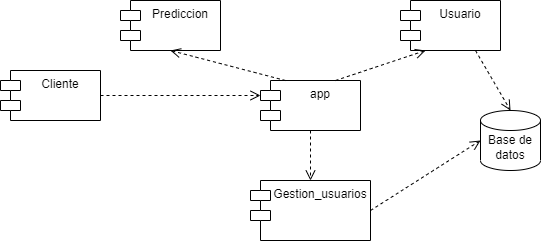

The diagram above was exported from draw.io. Its source (the exported page's mxGraphModel, read from the mxfile embedded in the PNG):
<mxGraphModel dx="868" dy="460" grid="1" gridSize="10" guides="1" tooltips="1" connect="1" arrows="1" fold="1" page="1" pageScale="1" pageWidth="1100" pageHeight="850" background="none" math="0" shadow="0">
  <root>
    <mxCell id="0" />
    <mxCell id="1" parent="0" />
    <mxCell id="WnOf6-_edWTVCz22vUe2-1" value="app" style="shape=module;align=left;spacingLeft=20;align=center;verticalAlign=top;" vertex="1" parent="1">
      <mxGeometry x="400" y="190" width="100" height="50" as="geometry" />
    </mxCell>
    <mxCell id="WnOf6-_edWTVCz22vUe2-2" value="Prediccion" style="shape=module;align=left;spacingLeft=20;align=center;verticalAlign=top;" vertex="1" parent="1">
      <mxGeometry x="260" y="110" width="100" height="50" as="geometry" />
    </mxCell>
    <mxCell id="WnOf6-_edWTVCz22vUe2-3" value="Gestion_usuarios" style="shape=module;align=left;spacingLeft=20;align=center;verticalAlign=top;" vertex="1" parent="1">
      <mxGeometry x="390" y="290" width="120" height="60" as="geometry" />
    </mxCell>
    <mxCell id="WnOf6-_edWTVCz22vUe2-5" value="" style="html=1;verticalAlign=bottom;endArrow=open;dashed=1;endSize=8;rounded=0;entryX=0.5;entryY=0;entryDx=0;entryDy=0;exitX=0.5;exitY=1;exitDx=0;exitDy=0;" edge="1" parent="1" source="WnOf6-_edWTVCz22vUe2-1" target="WnOf6-_edWTVCz22vUe2-3">
      <mxGeometry relative="1" as="geometry">
        <mxPoint x="670" y="220" as="sourcePoint" />
        <mxPoint x="590" y="220" as="targetPoint" />
      </mxGeometry>
    </mxCell>
    <mxCell id="WnOf6-_edWTVCz22vUe2-6" value="" style="html=1;verticalAlign=bottom;endArrow=open;dashed=1;endSize=8;rounded=0;entryX=0.5;entryY=1;entryDx=0;entryDy=0;exitX=0.25;exitY=0;exitDx=0;exitDy=0;" edge="1" parent="1" source="WnOf6-_edWTVCz22vUe2-1" target="WnOf6-_edWTVCz22vUe2-2">
      <mxGeometry relative="1" as="geometry">
        <mxPoint x="550" y="260" as="sourcePoint" />
        <mxPoint x="470" y="260" as="targetPoint" />
      </mxGeometry>
    </mxCell>
    <mxCell id="WnOf6-_edWTVCz22vUe2-7" value="Usuario" style="shape=module;align=left;spacingLeft=20;align=center;verticalAlign=top;" vertex="1" parent="1">
      <mxGeometry x="540" y="110" width="100" height="50" as="geometry" />
    </mxCell>
    <mxCell id="WnOf6-_edWTVCz22vUe2-9" value="" style="html=1;verticalAlign=bottom;endArrow=open;dashed=1;endSize=8;rounded=0;entryX=0.25;entryY=1;entryDx=0;entryDy=0;exitX=0.75;exitY=0;exitDx=0;exitDy=0;" edge="1" parent="1" source="WnOf6-_edWTVCz22vUe2-1" target="WnOf6-_edWTVCz22vUe2-7">
      <mxGeometry relative="1" as="geometry">
        <mxPoint x="730" y="220" as="sourcePoint" />
        <mxPoint x="650" y="220" as="targetPoint" />
      </mxGeometry>
    </mxCell>
    <mxCell id="WnOf6-_edWTVCz22vUe2-11" value="" style="html=1;verticalAlign=bottom;endArrow=open;dashed=1;endSize=8;rounded=0;entryX=0.5;entryY=0;entryDx=0;entryDy=0;exitX=0.75;exitY=1;exitDx=0;exitDy=0;entryPerimeter=0;" edge="1" parent="1" source="WnOf6-_edWTVCz22vUe2-7" target="WnOf6-_edWTVCz22vUe2-14">
      <mxGeometry relative="1" as="geometry">
        <mxPoint x="780" y="180" as="sourcePoint" />
        <mxPoint x="670" y="240" as="targetPoint" />
      </mxGeometry>
    </mxCell>
    <mxCell id="WnOf6-_edWTVCz22vUe2-12" value="Cliente" style="shape=module;align=left;spacingLeft=20;align=center;verticalAlign=top;" vertex="1" parent="1">
      <mxGeometry x="140" y="180" width="100" height="50" as="geometry" />
    </mxCell>
    <mxCell id="WnOf6-_edWTVCz22vUe2-13" value="" style="html=1;verticalAlign=bottom;endArrow=open;dashed=1;endSize=8;rounded=0;entryX=0;entryY=0;entryDx=0;entryDy=15;exitX=1;exitY=0.5;exitDx=0;exitDy=0;entryPerimeter=0;" edge="1" parent="1" source="WnOf6-_edWTVCz22vUe2-12" target="WnOf6-_edWTVCz22vUe2-1">
      <mxGeometry relative="1" as="geometry">
        <mxPoint x="435" y="200" as="sourcePoint" />
        <mxPoint x="310" y="170" as="targetPoint" />
      </mxGeometry>
    </mxCell>
    <mxCell id="WnOf6-_edWTVCz22vUe2-14" value="&lt;br&gt;Base de datos" style="strokeWidth=1;html=1;shape=mxgraph.flowchart.database;whiteSpace=wrap;" vertex="1" parent="1">
      <mxGeometry x="620" y="220" width="60" height="60" as="geometry" />
    </mxCell>
    <mxCell id="WnOf6-_edWTVCz22vUe2-15" value="" style="html=1;verticalAlign=bottom;endArrow=open;dashed=1;endSize=8;rounded=0;entryX=0;entryY=0.5;entryDx=0;entryDy=0;exitX=1;exitY=0.5;exitDx=0;exitDy=0;entryPerimeter=0;" edge="1" parent="1" source="WnOf6-_edWTVCz22vUe2-3" target="WnOf6-_edWTVCz22vUe2-14">
      <mxGeometry relative="1" as="geometry">
        <mxPoint x="445" y="210" as="sourcePoint" />
        <mxPoint x="320" y="180" as="targetPoint" />
      </mxGeometry>
    </mxCell>
  </root>
</mxGraphModel>